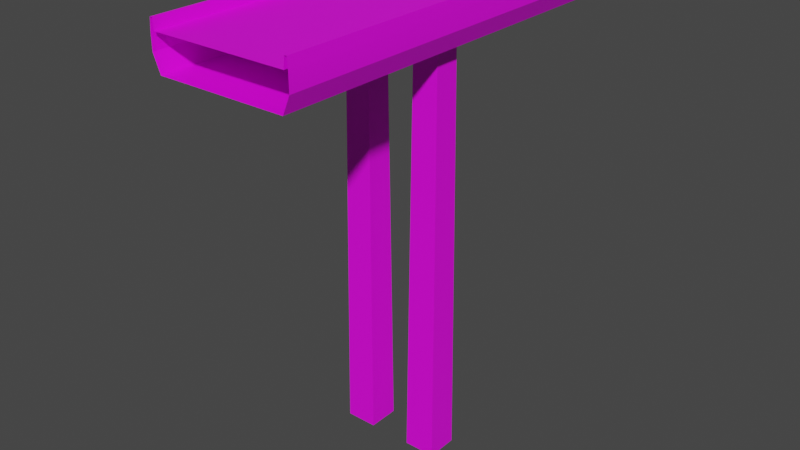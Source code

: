 # Source: Model_0.blend  (saved by Blender 2.92.15; exported with 4.5.12 LTS)
import bpy
from mathutils import Matrix  # noqa: F401  (used for matrix-valued properties, if any)

bpy.ops.wm.read_factory_settings(use_empty=True)
scene = bpy.context.scene
scene.name = 'Scene'

# ---- images (referenced by path relative to the original .blend; pixels are not part of the script)
import os
ASSET_DIR = os.environ.get("B2B_ASSET_DIR", "")  # directory of the original .blend (textures are referenced by path, not embedded)
HERE = os.path.dirname(os.path.abspath(__file__))  # packed textures are extracted next to this script under _unpacked/

def load_image(name, relpath, width, height, colorspace="sRGB"):
    """Load a texture the original file referenced (path relative to the .blend, or extracted next to this script)."""
    p = next((c for c in (os.path.join(HERE, relpath), os.path.join(ASSET_DIR, relpath)) if relpath and os.path.exists(c)), "")
    if p:
        img = bpy.data.images.load(p, check_existing=True)
        img.name = name
    else:  # same state as the original file: an image datablock whose file is absent (Cycles renders it pink)
        img = bpy.data.images.new(name, width, height)
        img.source = "FILE"
        img.filepath = "//" + (relpath or name)
    img.colorspace_settings.name = colorspace
    return img
img_bridge_generic_png = load_image('Bridge_Generic.png', 'Bridge_Generic.png', 1024, 1024, 'sRGB')
img_sidewalk_generic_png = load_image('Sidewalk_Generic.png', 'Sidewalk_Generic.png', 1024, 1024, 'sRGB')

# ---- materials (node trees are filled in below, after node groups)
mat_bridge = bpy.data.materials.new('Bridge')
mat_bridge.use_transparent_shadow = False
mat_bridge.roughness = 0.5
mat_sidewalk = bpy.data.materials.new('Sidewalk')
mat_sidewalk.use_transparent_shadow = False

# ---- material node trees
mat_bridge.use_nodes = True; mat_bridge.node_tree.nodes.clear()
_N = mat_bridge.node_tree.nodes; _L = mat_bridge.node_tree.links
n0 = _N.new('ShaderNodeBsdfPrincipled'); n0.name = 'Principled BSDF'; n0.location = (10, 300)
n0.distribution = 'GGX'
n0.subsurface_method = 'BURLEY'
n0.inputs[3].default_value = 1.45
n0.inputs[27].default_value = (0.0, 0.0, 0.0, 1.0)
n0.inputs[28].default_value = 1.0
n1 = _N.new('ShaderNodeOutputMaterial'); n1.name = 'Material Output'; n1.location = (300, 300)
n2 = _N.new('ShaderNodeNormalMap'); n2.name = 'Normal Map'; n2.location = (-300, -300)
n2.label = 'Normal/Map'
n2.inputs[0].default_value = 0.0
n3 = _N.new('ShaderNodeTexImage'); n3.name = 'Image Texture'; n3.location = (-300, 600)
n3.image = img_bridge_generic_png
_L.new(n0.outputs[0], n1.inputs[0])
_L.new(n2.outputs[0], n0.inputs[5])
_L.new(n3.outputs[0], n0.inputs[0])
n1.is_active_output = True
mat_sidewalk.use_nodes = True; mat_sidewalk.node_tree.nodes.clear()
_N = mat_sidewalk.node_tree.nodes; _L = mat_sidewalk.node_tree.links
n0 = _N.new('ShaderNodeBsdfPrincipled'); n0.name = 'Principled BSDF'; n0.location = (10, 300)
n0.distribution = 'GGX'
n0.subsurface_method = 'BURLEY'
n0.inputs[3].default_value = 1.45
n0.inputs[27].default_value = (0.0, 0.0, 0.0, 1.0)
n0.inputs[28].default_value = 1.0
n1 = _N.new('ShaderNodeOutputMaterial'); n1.name = 'Material Output'; n1.location = (300, 300)
n2 = _N.new('ShaderNodeTexImage'); n2.name = 'Image Texture'; n2.location = (-280, 275)
n2.image = img_sidewalk_generic_png
_L.new(n0.outputs[0], n1.inputs[0])
_L.new(n2.outputs[0], n0.inputs[0])
n1.is_active_output = True

# ---- world
world_world = bpy.data.worlds.new('World'); scene.world = world_world
world_world.use_nodes = True; world_world.node_tree.nodes.clear()
_N = world_world.node_tree.nodes; _L = world_world.node_tree.links
n0 = _N.new('ShaderNodeOutputWorld'); n0.name = 'World Output'; n0.location = (300, 300)
n1 = _N.new('ShaderNodeBackground'); n1.name = 'Background'; n1.location = (10, 300)
n1.inputs[0].default_value = (0.05088, 0.05088, 0.05088, 1.0)
_L.new(n1.outputs[0], n0.inputs[0])
n0.is_active_output = True
world_world.color = (0.05088, 0.05088, 0.05088)
world_world.use_sun_shadow = False
world_world.sun_shadow_jitter_overblur = 0.0

# ---- meshes
me_model_0__57447 = bpy.data.meshes.new('Model_0 #57447')
me_model_0__57447.from_pydata([(2.58, -1.875, -52.98), (2.955, -1.5, -2.979), (6.33, 1.875, -52.98), (2.58, 1.875, -52.98), (2.955, 1.5, -2.979), (6.33, -1.875, -52.98), (5.955, 1.5, -2.979), (5.955, -1.5, -2.979), (-8.125, 24.0, 1.25), (-8.125, -24.0, 1.25), (-8.0, -24.0, 0.0), (-8.0, 24.0, 0.0), (8.375, 24.0, 1.25), (8.125, 24.0, 1.25), (-8.375, -24.0, 1.25), (-8.375, 24.0, 1.25), (-8.5, 24.0, 0.0), (-8.5, -24.0, 0.0), (8.375, -24.0, 1.25), (8.5, 24.0, 0.0), (8.125, -24.0, 1.25), (8.0, 24.0, 0.0), (8.0, -24.0, 0.0), (-8.5, 24.0, -2.0), (-8.5, -24.0, -2.0), (-7.65, -24.0, -4.0), (8.5, -24.0, -2.0), (8.5, 24.0, -2.0), (8.5, -24.0, 0.0), (7.65, -24.0, -4.0), (7.65, 24.0, -4.0), (-7.65, 24.0, -4.0), (-2.955, 1.5, -2.979), (-2.955, -1.5, -2.979), (-2.58, 1.875, -52.98), (-5.955, -1.5, -2.979), (-5.955, 1.5, -2.979), (-6.33, 1.875, -52.98), (-2.58, -1.875, -52.98), (-6.33, -1.875, -52.98)], [], [(7, 5, 2, 6), (1, 0, 5, 7), (34, 37, 36, 32), (37, 39, 35, 36), (4, 3, 0, 1), (13, 20, 18, 12), (15, 14, 9, 8), (17, 14, 15, 16), (29, 25, 31, 30), (21, 11, 10, 22), (11, 8, 9, 10), (29, 30, 27, 26), (19, 12, 18, 28), (31, 25, 24, 23), (28, 26, 27, 19), (22, 20, 13, 21), (39, 38, 33, 35), (6, 2, 3, 4), (38, 34, 32, 33), (16, 23, 24, 17)])
me_model_0__57447.polygons.foreach_set('use_smooth', [True] * 20)
me_model_0__57447.polygons.foreach_set('material_index', [1, 1, 1, 1, 1, 1, 1, 1, 1, 0, 1, 1, 1, 1, 1, 1, 1, 1, 1, 1])
_k = set([(0, 1), (2, 6), (3, 4), (5, 7), (8, 9), (10, 11), (12, 18), (13, 20), (14, 15), (16, 17), (19, 28), (21, 22), (23, 24), (25, 31), (26, 27), (29, 30), (32, 34), (33, 38), (35, 39), (36, 37)])
me_model_0__57447.attributes.new('sharp_edge', 'BOOLEAN', 'EDGE').data.foreach_set('value', [ (min(e.vertices), max(e.vertices)) in _k for e in me_model_0__57447.edges])
_uv = me_model_0__57447.uv_layers.new(name='UVMap')
_uv.uv.foreach_set('vector', [0.9688, 0.01562, 0.9688, 0.01562, 0.9688, 0.01562, 0.9688, 0.01562, 0.9688, 0.01562, 0.9688, 0.01562, 0.9688, 0.01562, 0.9688, 0.01562, 0.9688, 0.01562, 0.9688, 0.01562, 0.9688, 0.01562, 0.9688, 0.01562, 0.9688, 0.01562, 0.9688, 0.01562, 0.9688, 0.01562, 0.9688, 0.01562, 0.9688, 0.01562, 0.9688, 0.01562, 0.9688, 0.01562, 0.9688, 0.01562, 0.9688, 0.01562, 0.9688, 0.01562, 0.9688, 0.01562, 0.9688, 0.01562, 0.9688, 0.01562, 0.9688, 0.01562, 0.9688, 0.01562, 0.9688, 0.01562, 0.9688, 0.01562, 0.9688, 0.01562, 0.9688, 0.01562, 0.9688, 0.01562, 0.9688, 0.01562, 0.9688, 0.01562, 0.9688, 0.01562, 0.9688, 0.01562, 0.0, 0.2342, 1.0, 0.2342, 1.0, 1.0, 0.0, 1.0, 0.9688, 0.01562, 0.9688, 0.01562, 0.9688, 0.01562, 0.9688, 0.01562, 0.9688, 0.01562, 0.9688, 0.01562, 0.9688, 0.01562, 0.9688, 0.01562, 0.9688, 0.01562, 0.9688, 0.01562, 0.9688, 0.01562, 0.9688, 0.01562, 0.9688, 0.01562, 0.9688, 0.01562, 0.9688, 0.01562, 0.9688, 0.01562, 0.9688, 0.01562, 0.9688, 0.01562, 0.9688, 0.01562, 0.9688, 0.01562, 0.9688, 0.01562, 0.9688, 0.01562, 0.9688, 0.01562, 0.9688, 0.01562, 0.9688, 0.01562, 0.9688, 0.01562, 0.9688, 0.01562, 0.9688, 0.01562, 0.9688, 0.01562, 0.9688, 0.01562, 0.9688, 0.01562, 0.9688, 0.01562, 0.9688, 0.01562, 0.9688, 0.01562, 0.9688, 0.01562, 0.9688, 0.01562, 0.9688, 0.01562, 0.9688, 0.01562, 0.9688, 0.01562, 0.9688, 0.01562])
me_model_0__57447.materials.append(mat_bridge)
me_model_0__57447.materials.append(mat_sidewalk)
me_model_0__57447.use_remesh_fix_poles = True
me_model_0__57447.use_remesh_preserve_attributes = False
me_model_0__57447.use_mirror_vertex_groups = False
me_model_0__57447.update()
me_model_0__57447.normals_split_custom_set([tuple(v) for v in zip(*[iter([1.0, 0.0, 0.0075, 1.0, 0.0, 0.0075, 1.0, 0.0, 0.0075, 1.0, 0.0, 0.0075, 0.0, -1.0, 0.0075, 0.0, -1.0, 0.0075, 0.0, -1.0, 0.0075, 0.0, -1.0, 0.0075, 0.0, 1.0, 0.0075, 0.0, 1.0, 0.0075, 0.0, 1.0, 0.0075, 0.0, 1.0, 0.0075, -1.0, 0.0, 0.0075, -1.0, 0.0, 0.0075, -1.0, 0.0, 0.0075, -1.0, 0.0, 0.0075, -1.0, 0.0, 0.0075, -1.0, 0.0, 0.0075, -1.0, 0.0, 0.0075, -1.0, 0.0, 0.0075, 0.0, 0.0, 1.0, 0.0, 0.0, 1.0, 0.0, 0.0, 1.0, 0.0, 0.0, 1.0, 0.0, 0.0, 1.0, 0.0, 0.0, 1.0, 0.0, 0.0, 1.0, 0.0, 0.0, 1.0, -0.9973, -0.03524, 0.06432, -0.995, 0.0, 0.0995, -0.995, 0.0, 0.0995, -0.9973, 0.03524, 0.06432, 0.0, 0.0, -1.0, 0.0, 0.0, -1.0, 0.0, 0.0, -1.0, 0.0, 0.0, -1.0, 0.0, 0.0, 1.0, 0.0, 0.0, 1.0, 0.0, 0.0, 1.0, 0.0, 0.0, 1.0, 0.995, 0.0, 0.0995, 0.995, 0.0, 0.0995, 0.995, 0.0, 0.0995, 0.995, 0.0, 0.0995, 0.9203, 0.0, -0.3911, 0.9203, 0.0, -0.3911, 0.9203, 0.0, -0.3911, 0.9203, 0.0, -0.3911, 0.9973, 0.03524, 0.06432, 0.995, 0.0, 0.0995, 0.995, 0.0, 0.0995, 0.9973, -0.03524, 0.06432, -0.9203, 0.0, -0.3911, -0.9203, 0.0, -0.3911, -0.9203, 0.0, -0.3911, -0.9203, 0.0, -0.3911, 0.9988, -0.03524, 0.03524, 1.0, 0.0, 0.0, 1.0, 0.0, 0.0, 0.9988, 0.03524, 0.03524, -0.995, 0.0, 0.0995, -0.995, 0.0, 0.0995, -0.995, 0.0, 0.0995, -0.995, 0.0, 0.0995, 0.0, -1.0, 0.0075, 0.0, -1.0, 0.0075, 0.0, -1.0, 0.0075, 0.0, -1.0, 0.0075, 0.0, 1.0, 0.0075, 0.0, 1.0, 0.0075, 0.0, 1.0, 0.0075, 0.0, 1.0, 0.0075, 1.0, 0.0, 0.0075, 1.0, 0.0, 0.0075, 1.0, 0.0, 0.0075, 1.0, 0.0, 0.0075, -0.9988, 0.03524, 0.03524, -1.0, 0.0, 0.0, -1.0, 0.0, 0.0, -0.9988, -0.03524, 0.03524])] * 3)])

# ---- objects
ob_model_0 = bpy.data.objects.new('Model_0', me_model_0__57447)

# ---- transforms, parenting, visibility, modifiers, constraints
ob_model_0.location = (0.0, 0.0, 0.0)
ob_model_0.rotation_euler = (-1.629e-07, 0.0, 0.0)
ob_model_0.color = (0.8, 0.8, 0.8, 1.0)
ob_model_0.lineart.crease_threshold = 0.0

# ---- collection membership
scene.collection.objects.link(ob_model_0)

# ---- scene / render settings (as saved in the file)
scene.frame_start = 1; scene.frame_end = 250; scene.frame_set(1)
scene.render.engine = 'BLENDER_EEVEE_NEXT'
scene.cycles.use_denoising = False
scene.cycles.samples = 128
scene.cycles.sampling_pattern = 'TABULATED_SOBOL'
scene.cycles.use_adaptive_sampling = False
scene.cycles.use_light_tree = False
scene.view_settings.view_transform = 'Filmic'
bpy.context.view_layer.update()

# ---- added for rendering (the .blend has no active camera and no usable light): camera, sun
cam_auto = bpy.data.cameras.new('AutoCamera')
cam_auto.lens = 50.0
cam_auto.sensor_width = 36.0
cam_auto.clip_end = 1207.91
ob_auto_camera = bpy.data.objects.new('AutoCamera', cam_auto)
scene.collection.objects.link(ob_auto_camera)
ob_auto_camera.location = (68.8272, -82.5927, 29.1971)
ob_auto_camera.rotation_euler = (1.09748, -7.21219e-08, 0.694738)
scene.camera = ob_auto_camera
light_auto_sun = bpy.data.lights.new('AutoSun', 'SUN')
light_auto_sun.energy = 3.0
light_auto_sun.angle = 0.0523599
ob_auto_sun = bpy.data.objects.new('AutoSun', light_auto_sun)
scene.collection.objects.link(ob_auto_sun)
ob_auto_sun.rotation_euler = (0.872665, 0.174533, 0.523599)
bpy.context.view_layer.update()
